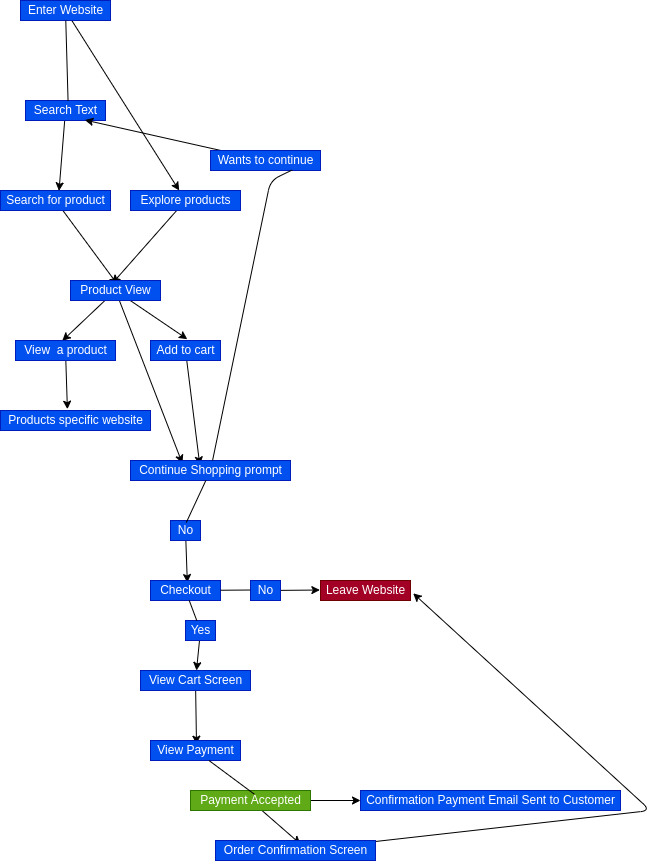

The diagram above was exported from draw.io. Its source (the exported page's mxGraphModel, read from the mxfile embedded in the PNG):
<mxGraphModel dx="252" dy="597" grid="1" gridSize="10" guides="1" tooltips="1" connect="1" arrows="1" fold="1" page="1" pageScale="1" pageWidth="850" pageHeight="1100" math="0" shadow="0">
  <root>
    <mxCell id="0" />
    <mxCell id="1" parent="0" />
    <mxCell id="6" style="edgeStyle=none;html=1;entryX=0.532;entryY=0.017;entryDx=0;entryDy=0;entryPerimeter=0;startArrow=none;" edge="1" parent="1" source="7" target="3">
      <mxGeometry relative="1" as="geometry" />
    </mxCell>
    <mxCell id="9" style="edgeStyle=none;html=1;" edge="1" parent="1" source="2" target="5">
      <mxGeometry relative="1" as="geometry" />
    </mxCell>
    <mxCell id="2" value="Enter Website&lt;br&gt;" style="text;html=1;resizable=0;autosize=1;align=center;verticalAlign=middle;points=[];fillColor=#0050ef;strokeColor=#001DBC;rounded=0;fontColor=#ffffff;" vertex="1" parent="1">
      <mxGeometry x="30" y="130" width="90" height="20" as="geometry" />
    </mxCell>
    <mxCell id="11" style="edgeStyle=none;html=1;entryX=0.52;entryY=0.184;entryDx=0;entryDy=0;entryPerimeter=0;" edge="1" parent="1" source="3" target="10">
      <mxGeometry relative="1" as="geometry" />
    </mxCell>
    <mxCell id="3" value="Search for product" style="text;html=1;resizable=0;autosize=1;align=center;verticalAlign=middle;points=[];fillColor=#0050ef;strokeColor=#001DBC;rounded=0;fontColor=#ffffff;" vertex="1" parent="1">
      <mxGeometry x="10" y="320" width="110" height="20" as="geometry" />
    </mxCell>
    <mxCell id="12" style="edgeStyle=none;html=1;entryX=0.465;entryY=0.142;entryDx=0;entryDy=0;entryPerimeter=0;" edge="1" parent="1" source="5" target="10">
      <mxGeometry relative="1" as="geometry" />
    </mxCell>
    <mxCell id="5" value="Explore products&lt;br&gt;" style="text;html=1;resizable=0;autosize=1;align=center;verticalAlign=middle;points=[];fillColor=#0050ef;strokeColor=#001DBC;rounded=0;fontColor=#ffffff;" vertex="1" parent="1">
      <mxGeometry x="140" y="320" width="110" height="20" as="geometry" />
    </mxCell>
    <mxCell id="7" value="Search Text&lt;br&gt;" style="text;html=1;resizable=0;autosize=1;align=center;verticalAlign=middle;points=[];fillColor=#0050ef;strokeColor=#001DBC;rounded=0;fontColor=#ffffff;" vertex="1" parent="1">
      <mxGeometry x="35" y="230" width="80" height="20" as="geometry" />
    </mxCell>
    <mxCell id="8" value="" style="edgeStyle=none;html=1;entryX=0.532;entryY=0.017;entryDx=0;entryDy=0;entryPerimeter=0;endArrow=none;" edge="1" parent="1" source="2" target="7">
      <mxGeometry relative="1" as="geometry">
        <mxPoint x="74.64067871797715" y="150" as="sourcePoint" />
        <mxPoint x="68.51999999999998" y="320.34000000000003" as="targetPoint" />
      </mxGeometry>
    </mxCell>
    <mxCell id="14" style="edgeStyle=none;html=1;entryX=0.468;entryY=0.017;entryDx=0;entryDy=0;entryPerimeter=0;" edge="1" parent="1" source="10" target="13">
      <mxGeometry relative="1" as="geometry" />
    </mxCell>
    <mxCell id="18" style="edgeStyle=none;html=1;entryX=0.526;entryY=-0.066;entryDx=0;entryDy=0;entryPerimeter=0;" edge="1" parent="1" source="10" target="15">
      <mxGeometry relative="1" as="geometry" />
    </mxCell>
    <mxCell id="22" style="edgeStyle=none;html=1;entryX=0.324;entryY=0.142;entryDx=0;entryDy=0;entryPerimeter=0;" edge="1" parent="1" source="10" target="17">
      <mxGeometry relative="1" as="geometry" />
    </mxCell>
    <mxCell id="10" value="Product View&lt;br&gt;" style="text;html=1;resizable=0;autosize=1;align=center;verticalAlign=middle;points=[];fillColor=#0050ef;strokeColor=#001DBC;rounded=0;fontColor=#ffffff;" vertex="1" parent="1">
      <mxGeometry x="80" y="410" width="90" height="20" as="geometry" />
    </mxCell>
    <mxCell id="21" style="edgeStyle=none;html=1;entryX=0.446;entryY=-0.066;entryDx=0;entryDy=0;entryPerimeter=0;" edge="1" parent="1" source="13" target="20">
      <mxGeometry relative="1" as="geometry" />
    </mxCell>
    <mxCell id="13" value="View&amp;nbsp; a product&lt;br&gt;" style="text;html=1;resizable=0;autosize=1;align=center;verticalAlign=middle;points=[];fillColor=#0050ef;strokeColor=#001DBC;rounded=0;fontColor=#ffffff;" vertex="1" parent="1">
      <mxGeometry x="25" y="470" width="100" height="20" as="geometry" />
    </mxCell>
    <mxCell id="19" style="edgeStyle=none;html=1;entryX=0.433;entryY=0.226;entryDx=0;entryDy=0;entryPerimeter=0;" edge="1" parent="1" source="15" target="17">
      <mxGeometry relative="1" as="geometry" />
    </mxCell>
    <mxCell id="15" value="Add to cart" style="text;html=1;resizable=0;autosize=1;align=center;verticalAlign=middle;points=[];fillColor=#0050ef;strokeColor=#001DBC;rounded=0;fontColor=#ffffff;" vertex="1" parent="1">
      <mxGeometry x="160" y="470" width="70" height="20" as="geometry" />
    </mxCell>
    <mxCell id="23" style="edgeStyle=none;html=1;entryX=0.742;entryY=0.976;entryDx=0;entryDy=0;entryPerimeter=0;startArrow=none;" edge="1" parent="1" source="24" target="7">
      <mxGeometry relative="1" as="geometry">
        <Array as="points" />
      </mxGeometry>
    </mxCell>
    <mxCell id="27" style="edgeStyle=none;html=1;entryX=0.526;entryY=0.101;entryDx=0;entryDy=0;entryPerimeter=0;startArrow=none;" edge="1" parent="1" source="28" target="26">
      <mxGeometry relative="1" as="geometry" />
    </mxCell>
    <mxCell id="17" value="Continue Shopping prompt" style="text;html=1;resizable=0;autosize=1;align=center;verticalAlign=middle;points=[];fillColor=#0050ef;strokeColor=#001DBC;rounded=0;fontColor=#ffffff;" vertex="1" parent="1">
      <mxGeometry x="140" y="590" width="160" height="20" as="geometry" />
    </mxCell>
    <mxCell id="20" value="Products specific website&lt;br&gt;" style="text;html=1;resizable=0;autosize=1;align=center;verticalAlign=middle;points=[];fillColor=#0050ef;strokeColor=#001DBC;rounded=0;fontColor=#ffffff;" vertex="1" parent="1">
      <mxGeometry x="10" y="540" width="150" height="20" as="geometry" />
    </mxCell>
    <mxCell id="24" value="Wants to continue" style="text;html=1;resizable=0;autosize=1;align=center;verticalAlign=middle;points=[];fillColor=#0050ef;strokeColor=#001DBC;rounded=0;fontColor=#ffffff;" vertex="1" parent="1">
      <mxGeometry x="220" y="280" width="110" height="20" as="geometry" />
    </mxCell>
    <mxCell id="25" value="" style="edgeStyle=none;html=1;entryX=0.742;entryY=0.976;entryDx=0;entryDy=0;entryPerimeter=0;endArrow=none;" edge="1" parent="1" source="17" target="24">
      <mxGeometry relative="1" as="geometry">
        <mxPoint x="222.0689655172414" y="590" as="sourcePoint" />
        <mxPoint x="94.36000000000001" y="249.51999999999998" as="targetPoint" />
        <Array as="points">
          <mxPoint x="280" y="310" />
        </Array>
      </mxGeometry>
    </mxCell>
    <mxCell id="31" style="edgeStyle=none;html=1;entryX=-0.007;entryY=0.476;entryDx=0;entryDy=0;entryPerimeter=0;startArrow=none;" edge="1" parent="1" source="32" target="30">
      <mxGeometry relative="1" as="geometry" />
    </mxCell>
    <mxCell id="36" style="edgeStyle=none;html=1;startArrow=none;" edge="1" parent="1" source="37" target="35">
      <mxGeometry relative="1" as="geometry" />
    </mxCell>
    <mxCell id="26" value="Checkout" style="text;html=1;resizable=0;autosize=1;align=center;verticalAlign=middle;points=[];fillColor=#0050ef;strokeColor=#001DBC;rounded=0;fontColor=#ffffff;" vertex="1" parent="1">
      <mxGeometry x="160" y="710" width="70" height="20" as="geometry" />
    </mxCell>
    <mxCell id="28" value="No" style="text;html=1;resizable=0;autosize=1;align=center;verticalAlign=middle;points=[];fillColor=#0050ef;strokeColor=#001DBC;rounded=0;fontColor=#ffffff;" vertex="1" parent="1">
      <mxGeometry x="180" y="650" width="30" height="20" as="geometry" />
    </mxCell>
    <mxCell id="29" value="" style="edgeStyle=none;html=1;entryX=0.526;entryY=0.101;entryDx=0;entryDy=0;entryPerimeter=0;endArrow=none;" edge="1" parent="1" source="17" target="28">
      <mxGeometry relative="1" as="geometry">
        <mxPoint x="216.5051903114187" y="610" as="sourcePoint" />
        <mxPoint x="201.82" y="652.02" as="targetPoint" />
      </mxGeometry>
    </mxCell>
    <mxCell id="30" value="Leave Website" style="text;html=1;resizable=0;autosize=1;align=center;verticalAlign=middle;points=[];fillColor=#a20025;strokeColor=#6F0000;rounded=0;fontColor=#ffffff;" vertex="1" parent="1">
      <mxGeometry x="330" y="710" width="90" height="20" as="geometry" />
    </mxCell>
    <mxCell id="32" value="No" style="text;html=1;resizable=0;autosize=1;align=center;verticalAlign=middle;points=[];fillColor=none;strokeColor=none;rounded=0;" vertex="1" parent="1">
      <mxGeometry x="260" y="710" width="30" height="20" as="geometry" />
    </mxCell>
    <mxCell id="34" value="No" style="text;html=1;resizable=0;autosize=1;align=center;verticalAlign=middle;points=[];fillColor=#0050ef;strokeColor=#001DBC;rounded=0;fontColor=#ffffff;" vertex="1" parent="1">
      <mxGeometry x="260" y="710" width="30" height="20" as="geometry" />
    </mxCell>
    <mxCell id="33" value="" style="edgeStyle=none;html=1;entryX=-0.007;entryY=0.476;entryDx=0;entryDy=0;entryPerimeter=0;endArrow=none;" edge="1" parent="1" source="26" target="32">
      <mxGeometry relative="1" as="geometry">
        <mxPoint x="230" y="719.8749720919848" as="sourcePoint" />
        <mxPoint x="329.37" y="719.52" as="targetPoint" />
      </mxGeometry>
    </mxCell>
    <mxCell id="41" style="edgeStyle=none;html=1;entryX=0.511;entryY=0.184;entryDx=0;entryDy=0;entryPerimeter=0;" edge="1" parent="1" source="35" target="39">
      <mxGeometry relative="1" as="geometry" />
    </mxCell>
    <mxCell id="35" value="View Cart Screen" style="text;html=1;resizable=0;autosize=1;align=center;verticalAlign=middle;points=[];fillColor=#0050ef;strokeColor=#001DBC;rounded=0;fontColor=#ffffff;" vertex="1" parent="1">
      <mxGeometry x="150" y="800" width="110" height="20" as="geometry" />
    </mxCell>
    <mxCell id="37" value="Yes" style="text;html=1;resizable=0;autosize=1;align=center;verticalAlign=middle;points=[];fillColor=#0050ef;strokeColor=#001DBC;rounded=0;fontColor=#ffffff;" vertex="1" parent="1">
      <mxGeometry x="195" y="750" width="30" height="20" as="geometry" />
    </mxCell>
    <mxCell id="38" value="" style="edgeStyle=none;html=1;endArrow=none;" edge="1" parent="1" source="26" target="37">
      <mxGeometry relative="1" as="geometry">
        <mxPoint x="196.1111111111111" y="730" as="sourcePoint" />
        <mxPoint x="203.8888888888889" y="800" as="targetPoint" />
      </mxGeometry>
    </mxCell>
    <mxCell id="44" style="edgeStyle=none;html=1;entryX=0.532;entryY=0.184;entryDx=0;entryDy=0;entryPerimeter=0;startArrow=none;" edge="1" parent="1" source="45" target="42">
      <mxGeometry relative="1" as="geometry" />
    </mxCell>
    <mxCell id="39" value="View Payment" style="text;html=1;resizable=0;autosize=1;align=center;verticalAlign=middle;points=[];fillColor=#0050ef;strokeColor=#001DBC;rounded=0;fontColor=#ffffff;" vertex="1" parent="1">
      <mxGeometry x="160" y="870" width="90" height="20" as="geometry" />
    </mxCell>
    <mxCell id="49" style="edgeStyle=none;html=1;entryX=1.03;entryY=0.642;entryDx=0;entryDy=0;entryPerimeter=0;" edge="1" parent="1" source="42" target="30">
      <mxGeometry relative="1" as="geometry">
        <Array as="points">
          <mxPoint x="660" y="940" />
        </Array>
      </mxGeometry>
    </mxCell>
    <mxCell id="42" value="Order Confirmation Screen" style="text;html=1;resizable=0;autosize=1;align=center;verticalAlign=middle;points=[];fillColor=#0050ef;strokeColor=#001DBC;rounded=0;fontColor=#ffffff;" vertex="1" parent="1">
      <mxGeometry x="225" y="970" width="160" height="20" as="geometry" />
    </mxCell>
    <mxCell id="48" style="edgeStyle=none;html=1;" edge="1" parent="1" source="45" target="47">
      <mxGeometry relative="1" as="geometry" />
    </mxCell>
    <mxCell id="45" value="Payment Accepted" style="text;html=1;resizable=0;autosize=1;align=center;verticalAlign=middle;points=[];fillColor=#60a917;strokeColor=#2D7600;rounded=0;fontColor=#ffffff;" vertex="1" parent="1">
      <mxGeometry x="200" y="920" width="120" height="20" as="geometry" />
    </mxCell>
    <mxCell id="46" value="" style="edgeStyle=none;html=1;entryX=0.532;entryY=0.184;entryDx=0;entryDy=0;entryPerimeter=0;endArrow=none;" edge="1" parent="1" source="39" target="45">
      <mxGeometry relative="1" as="geometry">
        <mxPoint x="216.22117847993167" y="890" as="sourcePoint" />
        <mxPoint x="310.12" y="973.6800000000001" as="targetPoint" />
      </mxGeometry>
    </mxCell>
    <mxCell id="47" value="Confirmation Payment Email Sent to Customer" style="text;html=1;resizable=0;autosize=1;align=center;verticalAlign=middle;points=[];fillColor=#0050ef;strokeColor=#001DBC;rounded=0;fontColor=#ffffff;" vertex="1" parent="1">
      <mxGeometry x="370" y="920" width="260" height="20" as="geometry" />
    </mxCell>
  </root>
</mxGraphModel>